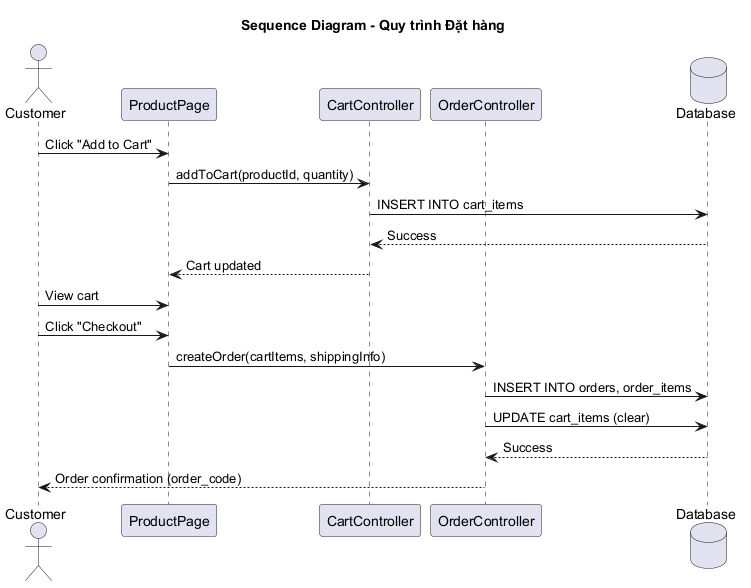

The diagram above was rendered by PlantUML. Its source (embedded in the PNG):
@startuml Sequence_DatHang
skinparam backgroundColor #FFFFFF
title Sequence Diagram - Quy trình Đặt hàng

actor Customer
participant "ProductPage" as PP
participant "CartController" as CC
participant "OrderController" as OC
database "Database" as DB

Customer -> PP: Click "Add to Cart"
PP -> CC: addToCart(productId, quantity)
CC -> DB: INSERT INTO cart_items
DB --> CC: Success
CC --> PP: Cart updated

Customer -> PP: View cart
Customer -> PP: Click "Checkout"
PP -> OC: createOrder(cartItems, shippingInfo)
OC -> DB: INSERT INTO orders, order_items
OC -> DB: UPDATE cart_items (clear)
DB --> OC: Success
OC --> Customer: Order confirmation (order_code)

@enduml